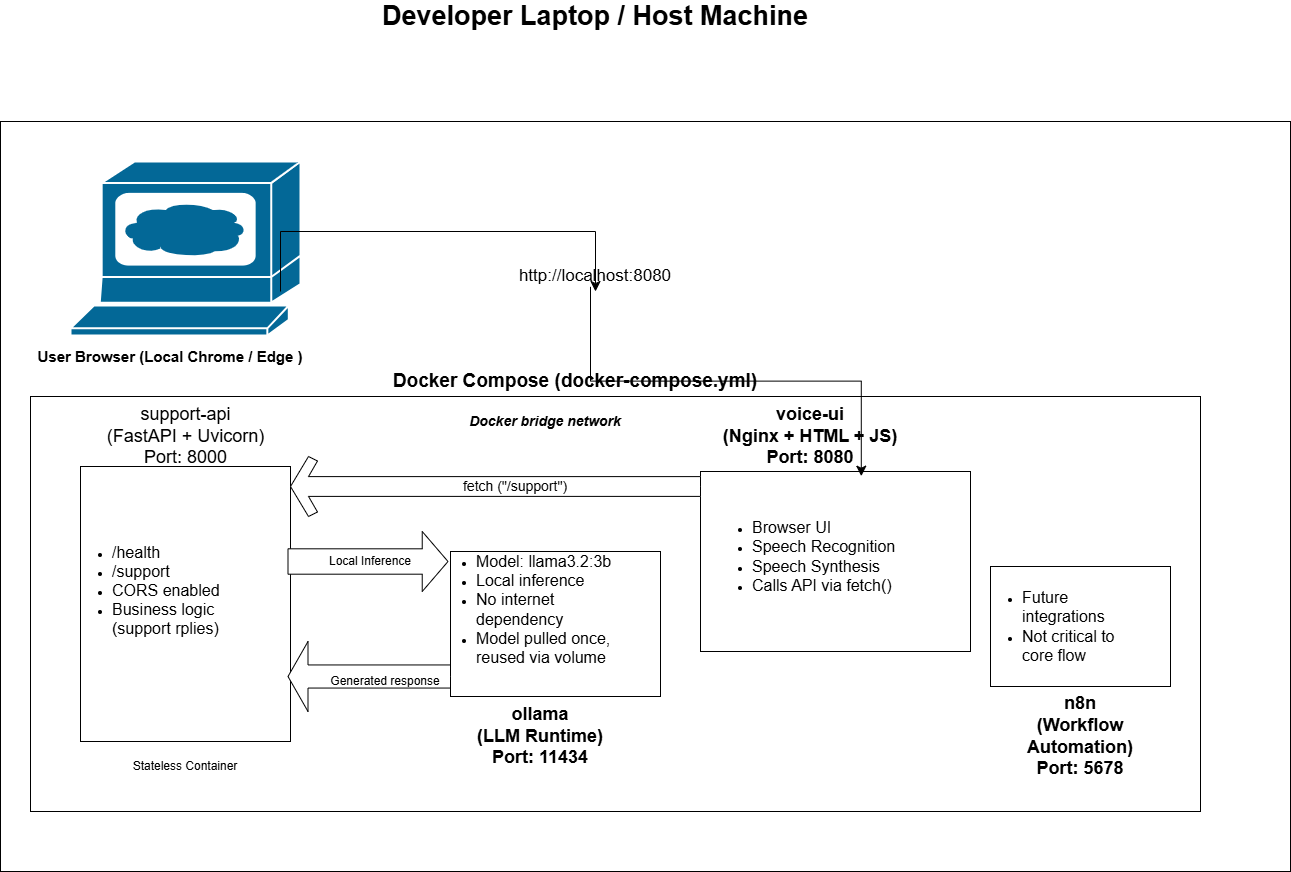

The diagram above was exported from draw.io. Its source (the exported page's mxGraphModel, read from the mxfile embedded in the PNG):
<mxGraphModel dx="1565" dy="1895" grid="1" gridSize="10" guides="1" tooltips="1" connect="1" arrows="1" fold="1" page="1" pageScale="1" pageWidth="827" pageHeight="1169" math="0" shadow="0">
  <root>
    <mxCell id="0" />
    <mxCell id="1" parent="0" />
    <mxCell id="QExganGuf-3s4z_c1jz0-2" parent="1" style="text;html=1;whiteSpace=wrap;strokeColor=none;fillColor=none;align=center;verticalAlign=middle;rounded=0;" value="&lt;b&gt;&lt;font style=&quot;font-size: 27px;&quot;&gt;Developer Laptop / Host Machine&lt;/font&gt;&lt;/b&gt;" vertex="1">
      <mxGeometry height="30" width="810" x="210" y="-150" as="geometry" />
    </mxCell>
    <mxCell id="QExganGuf-3s4z_c1jz0-3" parent="1" style="rounded=0;whiteSpace=wrap;html=1;" value="" vertex="1">
      <mxGeometry height="750" width="1290" x="20" y="-30" as="geometry" />
    </mxCell>
    <mxCell id="QExganGuf-3s4z_c1jz0-4" parent="1" style="rounded=0;whiteSpace=wrap;html=1;" value="" vertex="1">
      <mxGeometry height="415" width="1170" x="50" y="245" as="geometry" />
    </mxCell>
    <mxCell id="QExganGuf-3s4z_c1jz0-5" parent="1" style="text;html=1;whiteSpace=wrap;strokeColor=none;fillColor=none;align=center;verticalAlign=middle;rounded=0;" value="&lt;font style=&quot;font-size: 19px;&quot;&gt;&lt;b&gt;Docker Compose (docker-compose.yml)&lt;/b&gt;&lt;/font&gt;" vertex="1">
      <mxGeometry height="30" width="550" x="320" y="215" as="geometry" />
    </mxCell>
    <mxCell id="QExganGuf-3s4z_c1jz0-9" parent="1" style="rounded=0;whiteSpace=wrap;html=1;" value="" vertex="1">
      <mxGeometry height="275" width="210" x="100" y="315" as="geometry" />
    </mxCell>
    <mxCell id="QExganGuf-3s4z_c1jz0-10" parent="1" style="text;html=1;whiteSpace=wrap;strokeColor=none;fillColor=none;align=center;verticalAlign=middle;rounded=0;" value="&lt;div&gt;&lt;font style=&quot;font-size: 18px;&quot;&gt;support-api&lt;/font&gt;&lt;/div&gt;&lt;div&gt;&lt;font style=&quot;font-size: 18px;&quot;&gt;(FastAPI + Uvicorn)&lt;/font&gt;&lt;/div&gt;&lt;div&gt;&lt;font style=&quot;font-size: 18px;&quot;&gt;Port: 8000&lt;/font&gt;&lt;/div&gt;" vertex="1">
      <mxGeometry height="60" width="165" x="122.5" y="255" as="geometry" />
    </mxCell>
    <mxCell id="QExganGuf-3s4z_c1jz0-15" parent="1" style="text;html=1;whiteSpace=wrap;strokeColor=none;fillColor=none;align=left;verticalAlign=middle;rounded=0;" value="&lt;ul&gt;&lt;li style=&quot;&quot;&gt;&lt;font style=&quot;font-size: 16px;&quot;&gt;/health&lt;/font&gt;&lt;/li&gt;&lt;li style=&quot;&quot;&gt;&lt;font style=&quot;font-size: 16px;&quot;&gt;/support&lt;/font&gt;&lt;/li&gt;&lt;li style=&quot;&quot;&gt;&lt;font style=&quot;font-size: 16px;&quot;&gt;CORS enabled&lt;/font&gt;&lt;/li&gt;&lt;li style=&quot;&quot;&gt;&lt;font style=&quot;font-size: 16px;&quot;&gt;Business logic (support rplies)&lt;/font&gt;&lt;/li&gt;&lt;/ul&gt;" vertex="1">
      <mxGeometry height="202.5" width="193" x="90" y="337.5" as="geometry" />
    </mxCell>
    <mxCell id="QExganGuf-3s4z_c1jz0-17" parent="1" style="rounded=0;whiteSpace=wrap;html=1;" value="" vertex="1">
      <mxGeometry height="145" width="210" x="470" y="400" as="geometry" />
    </mxCell>
    <mxCell id="QExganGuf-3s4z_c1jz0-18" parent="1" style="text;html=1;whiteSpace=wrap;strokeColor=none;fillColor=none;align=center;verticalAlign=middle;rounded=0;" value="&lt;div&gt;&lt;font style=&quot;font-size: 18px;&quot;&gt;&lt;b style=&quot;&quot;&gt;ollama&lt;/b&gt;&lt;/font&gt;&lt;/div&gt;&lt;div&gt;&lt;font style=&quot;font-size: 18px;&quot;&gt;&lt;b&gt;(LLM Runtime)&lt;/b&gt;&lt;/font&gt;&lt;/div&gt;&lt;div&gt;&lt;font style=&quot;font-size: 18px;&quot;&gt;&lt;b style=&quot;&quot;&gt;Port: 11434&lt;/b&gt;&lt;/font&gt;&lt;/div&gt;" vertex="1">
      <mxGeometry height="30" width="170" x="475" y="570" as="geometry" />
    </mxCell>
    <mxCell id="QExganGuf-3s4z_c1jz0-19" parent="1" style="text;html=1;whiteSpace=wrap;strokeColor=none;fillColor=none;align=left;verticalAlign=middle;rounded=0;" value="&lt;div&gt;&lt;ul&gt;&lt;li&gt;&lt;font style=&quot;font-size: 16px;&quot;&gt;Model: llama3.2:3b&lt;/font&gt;&lt;/li&gt;&lt;li&gt;&lt;span style=&quot;white-space: normal;&quot;&gt;&lt;font style=&quot;font-size: 16px;&quot;&gt;Local inference&lt;/font&gt;&lt;/span&gt;&lt;/li&gt;&lt;li&gt;&lt;span style=&quot;white-space: normal;&quot;&gt;&lt;font style=&quot;font-size: 16px;&quot;&gt;No internet dependency&lt;/font&gt;&lt;/span&gt;&lt;/li&gt;&lt;li&gt;&lt;span style=&quot;white-space: normal;&quot;&gt;&lt;font style=&quot;font-size: 16px;&quot;&gt;Model pulled once, reused via volume&lt;/font&gt;&lt;/span&gt;&lt;/li&gt;&lt;/ul&gt;&lt;/div&gt;" vertex="1">
      <mxGeometry height="85" width="193" x="453.5" y="415" as="geometry" />
    </mxCell>
    <mxCell id="QExganGuf-3s4z_c1jz0-21" parent="1" style="rounded=0;whiteSpace=wrap;html=1;" value="" vertex="1">
      <mxGeometry height="180" width="270" x="720" y="320" as="geometry" />
    </mxCell>
    <mxCell id="QExganGuf-3s4z_c1jz0-23" parent="1" style="text;html=1;whiteSpace=wrap;strokeColor=none;fillColor=none;align=left;verticalAlign=middle;rounded=0;" value="&lt;div&gt;&lt;ul&gt;&lt;li&gt;&lt;font style=&quot;font-size: 16px;&quot;&gt;Browser UI&lt;/font&gt;&lt;/li&gt;&lt;li&gt;&lt;span style=&quot;white-space: normal;&quot;&gt;&lt;font style=&quot;font-size: 16px;&quot;&gt;Speech Recognition&lt;/font&gt;&lt;/span&gt;&lt;/li&gt;&lt;li&gt;&lt;span style=&quot;white-space: normal;&quot;&gt;&lt;font style=&quot;font-size: 16px;&quot;&gt;Speech Synthesis&lt;/font&gt;&lt;/span&gt;&lt;/li&gt;&lt;li&gt;&lt;span style=&quot;white-space: normal;&quot;&gt;&lt;font style=&quot;font-size: 16px;&quot;&gt;Calls API via fetch()&lt;/font&gt;&lt;/span&gt;&lt;/li&gt;&lt;/ul&gt;&lt;/div&gt;" vertex="1">
      <mxGeometry height="50" width="190" x="730" y="380" as="geometry" />
    </mxCell>
    <mxCell id="QExganGuf-3s4z_c1jz0-24" parent="1" style="rounded=0;whiteSpace=wrap;html=1;" value="" vertex="1">
      <mxGeometry height="120" width="180" x="1010" y="415" as="geometry" />
    </mxCell>
    <mxCell id="QExganGuf-3s4z_c1jz0-25" parent="1" style="text;html=1;whiteSpace=wrap;strokeColor=none;fillColor=none;align=center;verticalAlign=middle;rounded=0;" value="&lt;div&gt;&lt;font style=&quot;font-size: 18px;&quot;&gt;&lt;b style=&quot;&quot;&gt;n8n&lt;/b&gt;&lt;/font&gt;&lt;/div&gt;&lt;div&gt;&lt;font style=&quot;font-size: 18px;&quot;&gt;&lt;b&gt;(Workflow Automation)&lt;/b&gt;&lt;/font&gt;&lt;/div&gt;&lt;div&gt;&lt;font style=&quot;font-size: 18px;&quot;&gt;&lt;b style=&quot;&quot;&gt;Port: 5678&lt;/b&gt;&lt;/font&gt;&lt;/div&gt;" vertex="1">
      <mxGeometry height="30" width="150" x="1025" y="569.5" as="geometry" />
    </mxCell>
    <mxCell id="QExganGuf-3s4z_c1jz0-26" parent="1" style="text;html=1;whiteSpace=wrap;strokeColor=none;fillColor=none;align=left;verticalAlign=middle;rounded=0;" value="&lt;div&gt;&lt;ul&gt;&lt;li&gt;&lt;font style=&quot;font-size: 16px;&quot;&gt;Future integrations&lt;/font&gt;&lt;/li&gt;&lt;li&gt;&lt;span style=&quot;white-space: normal;&quot;&gt;&lt;font style=&quot;font-size: 16px;&quot;&gt;Not critical to core flow&lt;/font&gt;&lt;/span&gt;&lt;/li&gt;&lt;/ul&gt;&lt;/div&gt;" vertex="1">
      <mxGeometry height="45" width="170" x="1000" y="452.5" as="geometry" />
    </mxCell>
    <mxCell id="QExganGuf-3s4z_c1jz0-28" parent="1" style="sketch=0;html=1;pointerEvents=1;dashed=0;fillColor=#036897;strokeColor=#ffffff;strokeWidth=2;verticalLabelPosition=bottom;verticalAlign=top;align=center;outlineConnect=0;shape=mxgraph.cisco.computers_and_peripherals.web_browser;" value="" vertex="1">
      <mxGeometry height="174" width="230" x="90" y="10" as="geometry" />
    </mxCell>
    <mxCell id="QExganGuf-3s4z_c1jz0-29" parent="1" style="text;html=1;whiteSpace=wrap;strokeColor=none;fillColor=none;align=center;verticalAlign=middle;rounded=0;" value="&lt;font style=&quot;font-size: 15px;&quot;&gt;&lt;b&gt;User Browser (Local Chrome / Edge )&lt;/b&gt;&lt;/font&gt;" vertex="1">
      <mxGeometry height="30" width="280" x="50" y="190" as="geometry" />
    </mxCell>
    <mxCell id="QExganGuf-3s4z_c1jz0-35" parent="1" style="shape=singleArrow;direction=east;whiteSpace=wrap;html=1;arrowWidth=0.42307692307692263;arrowSize=0.1610571054311901;" value="" vertex="1">
      <mxGeometry height="60" width="160" x="307.5" y="380" as="geometry" />
    </mxCell>
    <mxCell id="QExganGuf-3s4z_c1jz0-36" edge="1" parent="1" style="edgeStyle=elbowEdgeStyle;elbow=vertical;endArrow=classic;html=1;curved=0;rounded=0;endSize=8;startSize=8;fontSize=12;entryX=0.5;entryY=1;entryDx=0;entryDy=0;" target="QExganGuf-3s4z_c1jz0-30" value="">
      <mxGeometry height="50" relative="1" width="50" as="geometry">
        <Array as="points">
          <mxPoint x="344.73" y="80" />
        </Array>
        <mxPoint x="300" y="140" as="sourcePoint" />
        <mxPoint x="849.7299999999998" y="345" as="targetPoint" />
      </mxGeometry>
    </mxCell>
    <mxCell id="QExganGuf-3s4z_c1jz0-30" parent="1" style="text;html=1;whiteSpace=wrap;strokeColor=none;fillColor=none;align=center;verticalAlign=middle;rounded=0;" value="&lt;font style=&quot;font-size: 17px;&quot;&gt;http://localhost:8080&lt;/font&gt;" vertex="1">
      <mxGeometry height="30" width="230" x="500" y="110" as="geometry" />
    </mxCell>
    <mxCell id="QExganGuf-3s4z_c1jz0-41" edge="1" parent="1" style="edgeStyle=elbowEdgeStyle;elbow=vertical;endArrow=classic;html=1;curved=0;rounded=0;endSize=8;startSize=8;fontSize=12;exitX=0.627;exitY=0.688;exitDx=0;exitDy=0;exitPerimeter=0;" value="">
      <mxGeometry height="50" relative="1" width="50" as="geometry">
        <Array as="points" />
        <mxPoint x="610" y="135.31999999999988" as="sourcePoint" />
        <mxPoint x="880.79" y="324.68" as="targetPoint" />
      </mxGeometry>
    </mxCell>
    <mxCell id="QExganGuf-3s4z_c1jz0-22" parent="1" style="text;html=1;whiteSpace=wrap;strokeColor=none;fillColor=none;align=center;verticalAlign=middle;rounded=0;fontStyle=1;fontSize=18;" value="&lt;div&gt;&lt;font&gt;voice-ui&lt;/font&gt;&lt;/div&gt;&lt;div&gt;&lt;font&gt;(Nginx + HTML + JS)&lt;/font&gt;&lt;/div&gt;&lt;div&gt;&lt;font&gt;Port: 8080&lt;/font&gt;&lt;/div&gt;" vertex="1">
      <mxGeometry height="30" width="180" x="740" y="270" as="geometry" />
    </mxCell>
    <mxCell id="QExganGuf-3s4z_c1jz0-42" parent="1" style="html=1;shadow=0;dashed=0;align=center;verticalAlign=middle;shape=mxgraph.arrows2.sharpArrow2;dy1=0.67;dx1=18;dx2=18;dy3=0.15;dx3=27;notch=0;direction=west;" value="" vertex="1">
      <mxGeometry height="60" width="410" x="310" y="305" as="geometry" />
    </mxCell>
    <mxCell id="QExganGuf-3s4z_c1jz0-45" parent="1" style="text;html=1;whiteSpace=wrap;strokeColor=none;fillColor=none;align=center;verticalAlign=middle;rounded=0;" value="&lt;font style=&quot;font-size: 14px;&quot;&gt;fetch (&quot;/support&quot;)&lt;/font&gt;" vertex="1">
      <mxGeometry height="30" width="170" x="450" y="320" as="geometry" />
    </mxCell>
    <mxCell id="QExganGuf-3s4z_c1jz0-47" parent="1" style="text;html=1;whiteSpace=wrap;strokeColor=none;fillColor=none;align=center;verticalAlign=middle;rounded=0;" value="Local Inference" vertex="1">
      <mxGeometry height="30" width="130" x="325" y="395" as="geometry" />
    </mxCell>
    <mxCell id="QExganGuf-3s4z_c1jz0-48" parent="1" style="html=1;shadow=0;dashed=0;align=center;verticalAlign=middle;shape=mxgraph.arrows2.arrow;dy=0.67;dx=20;notch=0;direction=west;" value="" vertex="1">
      <mxGeometry height="70" width="162.5" x="307.5" y="490" as="geometry" />
    </mxCell>
    <mxCell id="QExganGuf-3s4z_c1jz0-49" parent="1" style="text;html=1;whiteSpace=wrap;strokeColor=none;fillColor=none;align=center;verticalAlign=middle;rounded=0;" value="Generated response" vertex="1">
      <mxGeometry height="30" width="130" x="340" y="515" as="geometry" />
    </mxCell>
    <mxCell id="QExganGuf-3s4z_c1jz0-51" parent="1" style="text;html=1;whiteSpace=wrap;strokeColor=none;fillColor=none;align=center;verticalAlign=middle;rounded=0;" value="&lt;font style=&quot;font-size: 14px;&quot;&gt;&lt;i style=&quot;&quot;&gt;&lt;b style=&quot;&quot;&gt;Docker bridge network&lt;/b&gt;&lt;/i&gt;&lt;/font&gt;" vertex="1">
      <mxGeometry height="30" width="290" x="420" y="255" as="geometry" />
    </mxCell>
    <mxCell id="QExganGuf-3s4z_c1jz0-52" parent="1" style="text;html=1;whiteSpace=wrap;strokeColor=none;fillColor=none;align=center;verticalAlign=middle;rounded=0;" value="Stateless Container" vertex="1">
      <mxGeometry height="30" width="190" x="110" y="600" as="geometry" />
    </mxCell>
  </root>
</mxGraphModel>